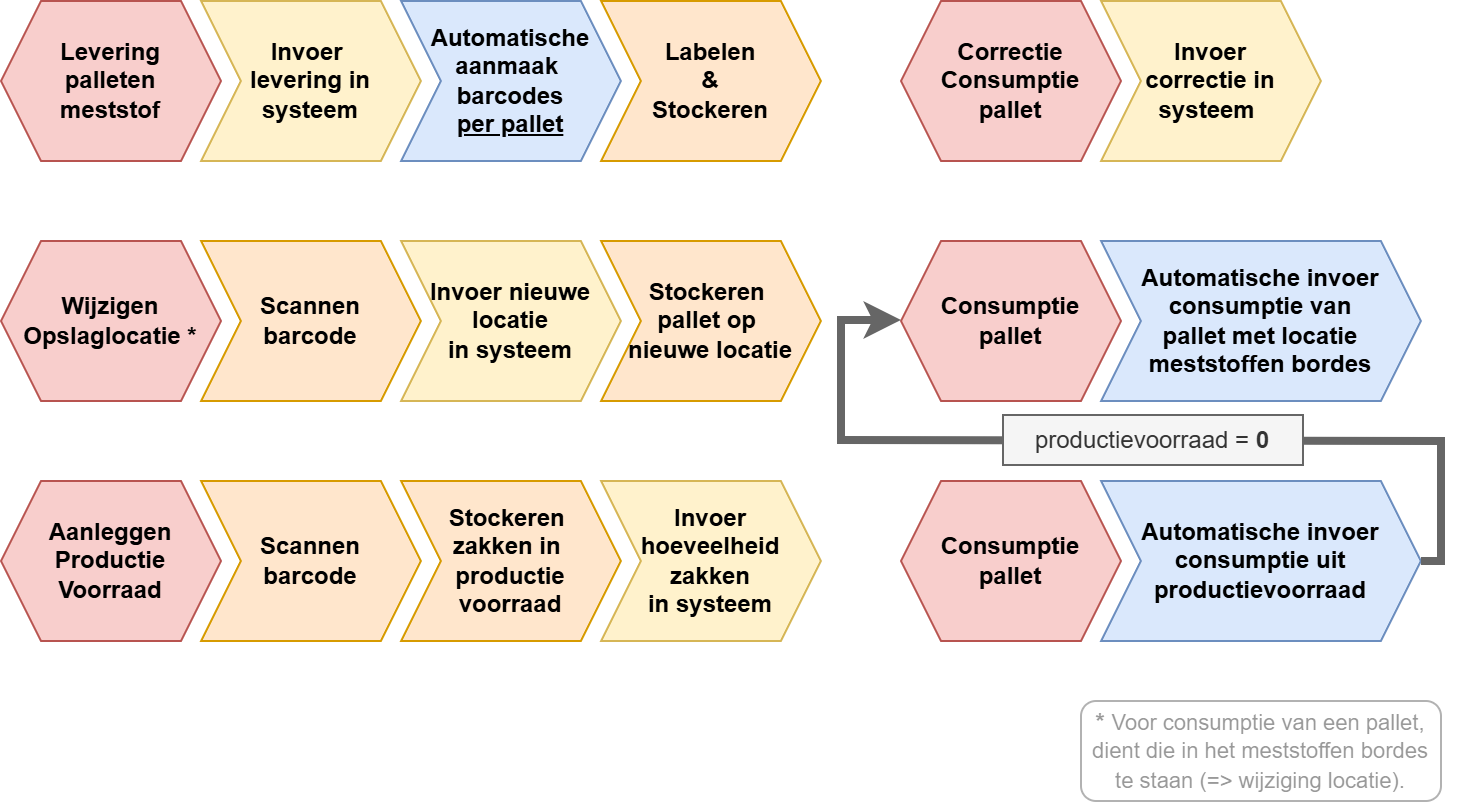

The diagram above was exported from draw.io. Its source (the exported page's mxGraphModel, read from the mxfile embedded in the PNG):
<mxGraphModel dx="4040" dy="3573" grid="1" gridSize="10" guides="1" tooltips="1" connect="1" arrows="1" fold="1" page="1" pageScale="1" pageWidth="1169" pageHeight="827" math="0" shadow="0">
  <root>
    <mxCell id="0" />
    <mxCell id="1" parent="0" />
    <mxCell id="2" connectable="0" parent="1" style="group" value="" vertex="1">
      <mxGeometry height="400" width="720" x="1160" y="480" as="geometry" />
    </mxCell>
    <mxCell id="3" parent="2" style="shape=hexagon;perimeter=hexagonPerimeter2;whiteSpace=wrap;html=1;fixedSize=1;fillColor=#f8cecc;strokeColor=#b85450;fontStyle=1" value="Levering&lt;div&gt;palleten&lt;/div&gt;&lt;div&gt;meststof&lt;/div&gt;" vertex="1">
      <mxGeometry height="80" width="110" as="geometry" />
    </mxCell>
    <mxCell id="4" parent="2" style="shape=step;perimeter=stepPerimeter;whiteSpace=wrap;html=1;fixedSize=1;fontStyle=1;fillColor=#dae8fc;strokeColor=#6c8ebf;" value="Automatische&lt;div&gt;aanmaak&amp;nbsp;&lt;div&gt;barcodes&lt;/div&gt;&lt;div&gt;&lt;u&gt;per pallet&lt;/u&gt;&lt;/div&gt;&lt;/div&gt;" vertex="1">
      <mxGeometry height="80" width="110" x="200" as="geometry" />
    </mxCell>
    <mxCell id="5" parent="2" style="shape=step;perimeter=stepPerimeter;whiteSpace=wrap;html=1;fixedSize=1;fontStyle=1;fillColor=#fff2cc;strokeColor=#d6b656;" value="Invoer&amp;nbsp;&lt;div&gt;levering in systeem&lt;/div&gt;" vertex="1">
      <mxGeometry height="80" width="110" x="100" as="geometry" />
    </mxCell>
    <mxCell id="6" parent="2" style="shape=hexagon;perimeter=hexagonPerimeter2;whiteSpace=wrap;html=1;fixedSize=1;fontStyle=1;fillColor=#f8cecc;strokeColor=#b85450;" value="Wijzigen&lt;div&gt;Opslaglocatie *&lt;/div&gt;" vertex="1">
      <mxGeometry height="80" width="110" y="120" as="geometry" />
    </mxCell>
    <mxCell id="7" parent="2" style="shape=hexagon;perimeter=hexagonPerimeter2;whiteSpace=wrap;html=1;fixedSize=1;fontStyle=1;fillColor=#f8cecc;strokeColor=#b85450;" value="&lt;div&gt;Aanleggen&lt;/div&gt;&lt;div&gt;Productie&lt;/div&gt;&lt;div&gt;Voorraad&lt;/div&gt;" vertex="1">
      <mxGeometry height="80" width="110" y="240" as="geometry" />
    </mxCell>
    <mxCell id="8" parent="2" style="shape=step;perimeter=stepPerimeter;whiteSpace=wrap;html=1;fixedSize=1;fontStyle=1;fillColor=#ffe6cc;strokeColor=#d79b00;" value="Labelen&lt;div&gt;&amp;amp;&lt;/div&gt;&lt;div&gt;Stockeren&lt;/div&gt;" vertex="1">
      <mxGeometry height="80" width="110" x="300" as="geometry" />
    </mxCell>
    <mxCell id="9" parent="2" style="shape=step;perimeter=stepPerimeter;whiteSpace=wrap;html=1;fixedSize=1;fontStyle=1;fillColor=#ffe6cc;strokeColor=#d79b00;" value="Scannen&lt;div&gt;barcode&lt;/div&gt;" vertex="1">
      <mxGeometry height="80" width="110" x="100" y="240" as="geometry" />
    </mxCell>
    <mxCell id="10" parent="2" style="shape=step;perimeter=stepPerimeter;whiteSpace=wrap;html=1;fixedSize=1;fontStyle=1;fillColor=#ffe6cc;strokeColor=#d79b00;" value="Scannen&lt;div&gt;barcode&lt;/div&gt;" vertex="1">
      <mxGeometry height="80" width="110" x="100" y="120" as="geometry" />
    </mxCell>
    <mxCell id="11" parent="2" style="shape=step;perimeter=stepPerimeter;whiteSpace=wrap;html=1;fixedSize=1;fontStyle=1;fillColor=#ffe6cc;strokeColor=#d79b00;" value="Stockeren&amp;nbsp;&lt;div&gt;pallet&amp;nbsp;&lt;span style=&quot;background-color: transparent; color: light-dark(rgb(0, 0, 0), rgb(255, 255, 255));&quot;&gt;op&amp;nbsp;&lt;/span&gt;&lt;/div&gt;&lt;div&gt;&lt;span style=&quot;background-color: transparent; color: light-dark(rgb(0, 0, 0), rgb(255, 255, 255));&quot;&gt;nieuwe locatie&lt;/span&gt;&lt;/div&gt;" vertex="1">
      <mxGeometry height="80" width="110" x="300" y="120" as="geometry" />
    </mxCell>
    <mxCell id="12" parent="2" style="shape=step;perimeter=stepPerimeter;whiteSpace=wrap;html=1;fixedSize=1;fontStyle=1;fillColor=#ffe6cc;strokeColor=#d79b00;" value="Stockeren&amp;nbsp;&lt;div&gt;zakken in&lt;span style=&quot;background-color: transparent; color: light-dark(rgb(0, 0, 0), rgb(255, 255, 255));&quot;&gt;&amp;nbsp;&lt;/span&gt;&lt;/div&gt;&lt;div&gt;productie voorraad&lt;/div&gt;" vertex="1">
      <mxGeometry height="80" width="110" x="200" y="240" as="geometry" />
    </mxCell>
    <mxCell id="13" parent="2" style="shape=step;perimeter=stepPerimeter;whiteSpace=wrap;html=1;fixedSize=1;fontStyle=1;fillColor=#fff2cc;strokeColor=#d6b656;" value="Invoer&lt;br&gt;&lt;div&gt;hoeveelheid zakken&lt;/div&gt;&lt;div&gt;in systeem&lt;/div&gt;" vertex="1">
      <mxGeometry height="80" width="110" x="300" y="240" as="geometry" />
    </mxCell>
    <mxCell id="14" parent="2" style="shape=step;perimeter=stepPerimeter;whiteSpace=wrap;html=1;fixedSize=1;fontStyle=1;fillColor=#fff2cc;strokeColor=#d6b656;" value="Invoer&amp;nbsp;&lt;span style=&quot;background-color: transparent; color: light-dark(rgb(0, 0, 0), rgb(255, 255, 255));&quot;&gt;nieuwe locatie&lt;/span&gt;&lt;div&gt;&lt;span style=&quot;background-color: transparent; color: light-dark(rgb(0, 0, 0), rgb(255, 255, 255));&quot;&gt;in systeem&lt;/span&gt;&lt;/div&gt;" vertex="1">
      <mxGeometry height="80" width="110" x="200" y="120" as="geometry" />
    </mxCell>
    <mxCell id="15" parent="2" style="shape=hexagon;perimeter=hexagonPerimeter2;whiteSpace=wrap;html=1;fixedSize=1;fontStyle=1;fillColor=#f8cecc;strokeColor=#b85450;" value="Consumptie&lt;div&gt;pallet&lt;/div&gt;" vertex="1">
      <mxGeometry height="80" width="110" x="450" y="120" as="geometry" />
    </mxCell>
    <mxCell id="16" parent="2" style="shape=step;perimeter=stepPerimeter;whiteSpace=wrap;html=1;fixedSize=1;fontStyle=1;fillColor=#fff2cc;strokeColor=#d6b656;" value="Invoer&lt;div&gt;correctie in&lt;/div&gt;&lt;div&gt;systeem&amp;nbsp;&lt;/div&gt;" vertex="1">
      <mxGeometry height="80" width="110" x="550" as="geometry" />
    </mxCell>
    <mxCell id="17" parent="2" style="shape=hexagon;perimeter=hexagonPerimeter2;whiteSpace=wrap;html=1;fixedSize=1;fontStyle=1;fillColor=#f8cecc;strokeColor=#b85450;" value="Consumptie&lt;div&gt;pallet&lt;/div&gt;" vertex="1">
      <mxGeometry height="80" width="110" x="450" y="240" as="geometry" />
    </mxCell>
    <mxCell id="18" parent="2" style="shape=hexagon;perimeter=hexagonPerimeter2;whiteSpace=wrap;html=1;fixedSize=1;fontStyle=1;fillColor=#f8cecc;strokeColor=#b85450;" value="&lt;div&gt;Correctie&lt;/div&gt;Consumptie&lt;div&gt;pallet&lt;/div&gt;" vertex="1">
      <mxGeometry height="80" width="110" x="450" as="geometry" />
    </mxCell>
    <mxCell id="19" parent="2" style="shape=step;perimeter=stepPerimeter;whiteSpace=wrap;html=1;fixedSize=1;fontStyle=1;fillColor=#dae8fc;strokeColor=#6c8ebf;" value="Automatische&amp;nbsp;&lt;span style=&quot;background-color: transparent; color: light-dark(rgb(0, 0, 0), rgb(255, 255, 255));&quot;&gt;invoer&lt;/span&gt;&lt;div&gt;&lt;span style=&quot;background-color: transparent; color: light-dark(rgb(0, 0, 0), rgb(255, 255, 255));&quot;&gt;consumptie van&lt;/span&gt;&lt;/div&gt;&lt;div&gt;&lt;span style=&quot;background-color: transparent; color: light-dark(rgb(0, 0, 0), rgb(255, 255, 255));&quot;&gt;pallet met locatie&lt;/span&gt;&lt;/div&gt;&lt;div&gt;&lt;span style=&quot;background-color: transparent; color: light-dark(rgb(0, 0, 0), rgb(255, 255, 255));&quot;&gt;meststoffen bordes&lt;/span&gt;&lt;/div&gt;" vertex="1">
      <mxGeometry height="80" width="160" x="550" y="120" as="geometry" />
    </mxCell>
    <mxCell id="20" parent="2" style="shape=step;perimeter=stepPerimeter;whiteSpace=wrap;html=1;fixedSize=1;fontStyle=1;fillColor=#dae8fc;strokeColor=#6c8ebf;" value="Automatische&amp;nbsp;&lt;span style=&quot;background-color: transparent; color: light-dark(rgb(0, 0, 0), rgb(255, 255, 255));&quot;&gt;invoer&lt;/span&gt;&lt;div&gt;&lt;span style=&quot;background-color: transparent; color: light-dark(rgb(0, 0, 0), rgb(255, 255, 255));&quot;&gt;consumptie uit&lt;/span&gt;&lt;/div&gt;&lt;div&gt;productievoorraad&lt;/div&gt;" vertex="1">
      <mxGeometry height="80" width="160" x="550" y="240" as="geometry" />
    </mxCell>
    <mxCell id="21" parent="2" style="rounded=1;whiteSpace=wrap;html=1;opacity=30;textOpacity=40;" value="&lt;b&gt;* &lt;/b&gt;&lt;span style=&quot;font-size: 11px;&quot;&gt;Voor consumptie van een pallet, dient die in het meststoffen bordes te staan (=&amp;gt; wijziging locatie).&lt;/span&gt;" vertex="1">
      <mxGeometry height="50" width="180" x="540" y="350" as="geometry" />
    </mxCell>
    <mxCell id="22" edge="1" parent="2" source="20" style="endArrow=classic;html=1;rounded=0;strokeWidth=4;strokeColor=#666666;flowAnimation=0;entryX=0;entryY=0.5;entryDx=0;entryDy=0;exitX=1;exitY=0.5;exitDx=0;exitDy=0;" value="">
      <mxGeometry height="50" relative="1" width="50" as="geometry">
        <Array as="points">
          <mxPoint x="720" y="280" />
          <mxPoint x="720" y="220" />
          <mxPoint x="420" y="219.5" />
          <mxPoint x="420" y="159.5" />
        </Array>
        <mxPoint x="740" y="279.5" as="sourcePoint" />
        <mxPoint x="450" y="159.5" as="targetPoint" />
      </mxGeometry>
    </mxCell>
    <mxCell id="23" parent="2" style="text;html=1;whiteSpace=wrap;align=center;verticalAlign=middle;rounded=0;fillColor=#f5f5f5;fontColor=#333333;strokeColor=#666666;" value="productievoorraad = &lt;b&gt;0&lt;/b&gt;" vertex="1">
      <mxGeometry height="25" width="150" x="501" y="207" as="geometry" />
    </mxCell>
  </root>
</mxGraphModel>